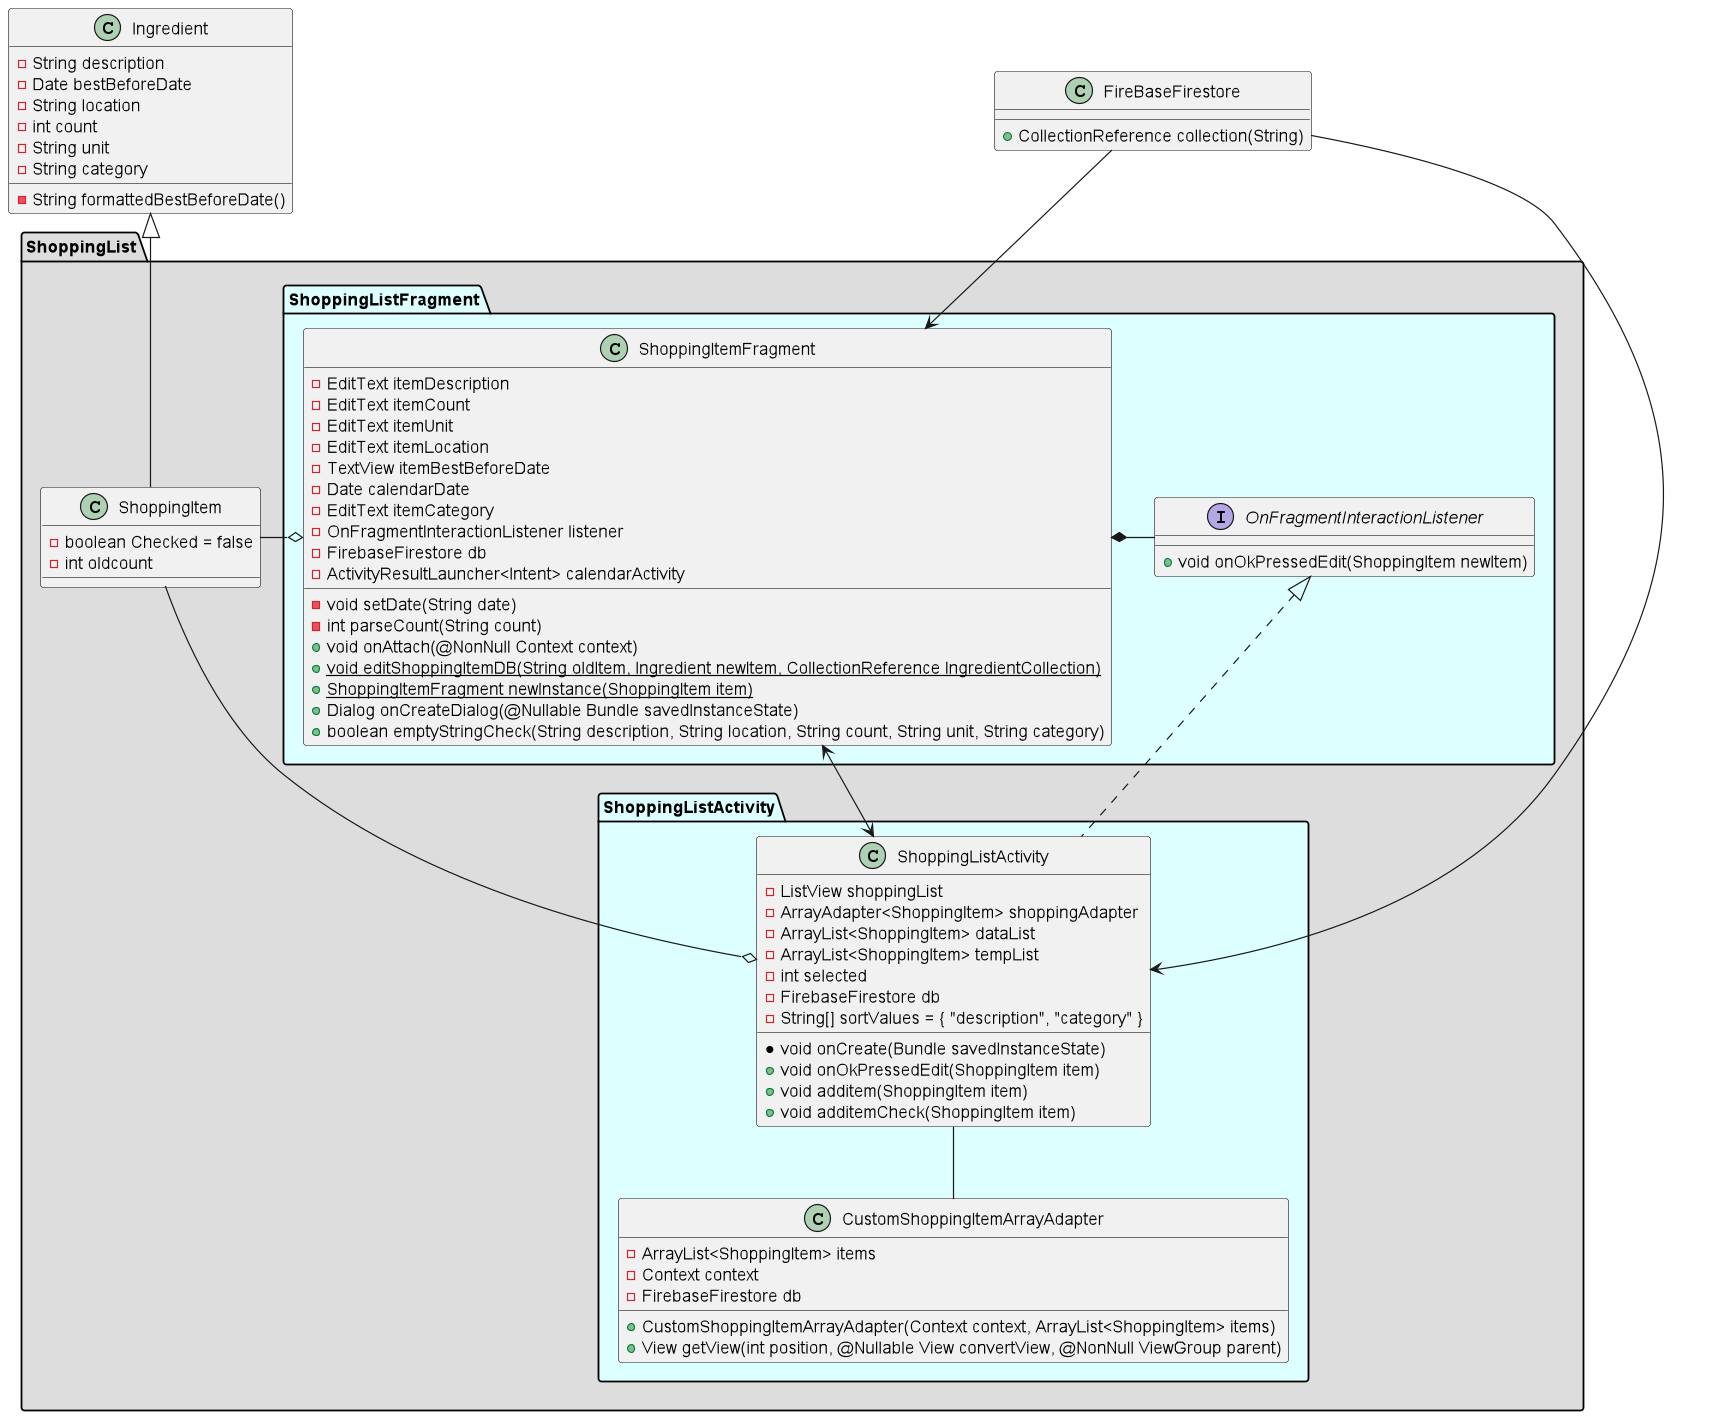

The diagram above was rendered by PlantUML. Its source (embedded in the PNG):
@startuml
'https://plantuml.com/class-diagram
class FireBaseFirestore
{
    +CollectionReference collection(String)
}
class Ingredient
{
    -String description
    -Date bestBeforeDate
    -String location
    -int count
    -String unit
    -String category

    -String formattedBestBeforeDate()
}

package ShoppingList #DDD
{
    class ShoppingItem extends Ingredient
    {
        -boolean Checked = false
        -int oldcount
    }
    package ShoppingListFragment #DFF
    {
        interface ShoppingListFragment.OnFragmentInteractionListener
        {
            +void onOkPressedEdit(ShoppingItem newItem)
        }
        class ShoppingItemFragment
        {
            -EditText itemDescription
            -EditText itemCount
            -EditText itemUnit
            -EditText itemLocation
            -TextView itemBestBeforeDate
            -Date calendarDate
            -EditText itemCategory
            -OnFragmentInteractionListener listener
            -FirebaseFirestore db
            -ActivityResultLauncher<Intent> calendarActivity

            -void setDate(String date)
            -int parseCount(String count)
            +void onAttach(@NonNull Context context)
            +{static}void editShoppingItemDB(String oldItem, Ingredient newItem, CollectionReference IngredientCollection)
            +{static} ShoppingItemFragment newInstance(ShoppingItem item)
            +Dialog onCreateDialog(@Nullable Bundle savedInstanceState)
            +boolean emptyStringCheck(String description, String location, String count, String unit, String category)

        }
    }
    package ShoppingListActivity #DFF
    {
        class CustomShoppingItemArrayAdapter
        {
            -ArrayList<ShoppingItem> items
            -Context context
            -FirebaseFirestore db

            +CustomShoppingItemArrayAdapter(Context context, ArrayList<ShoppingItem> items)
            +View getView(int position, @Nullable View convertView, @NonNull ViewGroup parent)
        }
        class ShoppingListActivity implements ShoppingListFragment.OnFragmentInteractionListener
        {
                -ListView shoppingList
                -ArrayAdapter<ShoppingItem> shoppingAdapter
                -ArrayList<ShoppingItem> dataList
                -ArrayList<ShoppingItem> tempList
                -int selected
                -FirebaseFirestore db
                -String[] sortValues = { "description", "category" }

                *void onCreate(Bundle savedInstanceState)
                +void onOkPressedEdit(ShoppingItem item)
                +void additem(ShoppingItem item)
                +void additemCheck(ShoppingItem item)
        }
    }
    ShoppingListActivity -- CustomShoppingItemArrayAdapter
    ShoppingItemFragment <--> ShoppingListActivity

    ShoppingItemFragment *- ShoppingListFragment.OnFragmentInteractionListener
    ShoppingItem -o ShoppingItemFragment
    ShoppingItem -o ShoppingListActivity

    FireBaseFirestore --> ShoppingListActivity
    FireBaseFirestore --> ShoppingItemFragment
}
@enduml